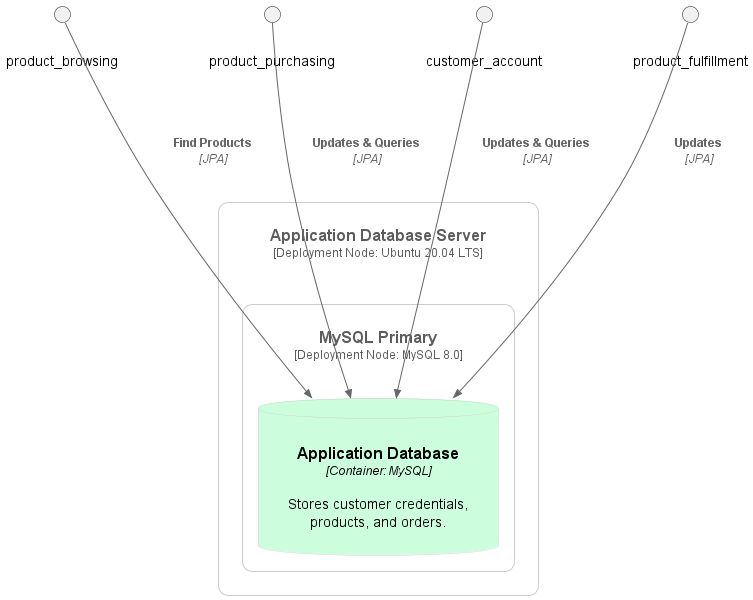

The diagram above was rendered by PlantUML. Its source (embedded in the PNG):
@startuml FocusDB

' left to right direction

!include https://raw.githubusercontent.com/plantuml-stdlib/C4-PlantUML/master/C4_Deployment.puml

!define DEVICONS https://raw.githubusercontent.com/tupadr3/plantuml-icon-font-sprites/master/devicons
!include DEVICONS/laravel.puml
!include DEVICONS/javascript.puml
!include DEVICONS/mysql.puml
!include DEVICONS/chrome.puml

!define AWSPuml https://raw.githubusercontent.com/awslabs/aws-icons-for-plantuml/v11.1/dist
!includeurl AWSPuml/AWSCommon.puml
!includeurl AWSPuml/Database/RDS.puml
!includeurl AWSPuml/Compute/EC2.puml
!includeurl AWSPuml/Compute/EC2AutoScaling.puml
!includeurl AWSPuml/NetworkingContentDelivery/ElasticLoadBalancing.puml
!includeurl AWSPuml/Storage/SimpleStorageService.puml
' make orange
AddContainerTag("AWS", $borderColor="#ff9900", $bgColor="#ffffff", $fontColor="#000000")

AddContainerTag("browser", $bgColor="#bcddfc", $fontColor="#000000")
AddContainerTag("database", $bgColor="#ccfddd", $fontColor="#000000", $borderColor="#cccccc")

skinparam roundcorner 20
skinparam Padding 20


UpdateElementStyle(node, $borderColor="#cccccc", $fontColor="#5c5c5c")
UpdateElementStyle(container, $bgColor="#5388cb")

hide stereotype


' Deployment_Node(computer, "Customers Computer", "Deployment Node: MS Windows, Apple MacOS or Linux") {
'     Deployment_Node(browser, "Web Browser", "Deployment Node: Chrome, Firefox, Safari or Edge") {
'         Container(web_page, "Interactive Web Pages", "Container: JSF & JavaScript", "Provides the environment in which customers can view producsts.", $tags="browser")
'     }
' }

' Deployment_Node(sahara, "Sahara", "Deployment Node: Sahara eCommerce Data Centre") {

    ' Deployment_Node(web_server, "Web Server", "Deployment Node: Ubuntu 20.04 LTS") {
    '     Deployment_Node(apache, "Apache TomEE", "Deployment Node: Apache TomeEE 8.0") {
    '         Container(web_application, "Web Application", "Container: J2EE Server", "Delivers web front-end for the on-line store.")
    '     }
    ' }

    ' Deployment_Node(lb, "Load Balancer", $sprite="EC2AutoScaling,color=#ff9900", $tags="AWS") {

    ' }

    ' Deployment_Node(scale, "Auto-scaling Group", "Desired Capactiy: 4", $sprite="EC2AutoScaling,color=#ff9900", $tags="AWS") {
    ' Deployment_Node(product_browsing_server, "Product Browsing Server", "Deployment Node: Ubuntu 20.04 LTS & Java 17 LTS") {
    '     Container(product_browsing, "Product Browsing", "Container: Java", "Provides backend logic for browsing or searching for products.")
    ' }
    ' }

    ' Deployment_Node(product_purchasing_server, "Product Purchasing Server", "Deployment Node: Ubuntu 20.04 LTS & Java 17 LTS") {
    '     Container(product_purchasing, "Product Purchasing", "Container: Java", "Provides backend logic for purchasing products.")
    ' }

    ' Deployment_Node(customer_account_server, "Customer Account Server", "Deployment Node: Ubuntu 20.04 LTS & Java 17 LTS") {
    '     Container(customer_account, "Customer Account Management", "Container: Java", "Provides backend logic for customer account management.")
    ' }

    ' Deployment_Node(product_fulfillment_server, "Product Fulfillment Server", "Deployment Node: Ubuntu 20.04 LTS & Java 17 LTS") {
    '     Container(product_fulfillment, "Product Fulfillment", "Container: Java", "Provides backend logic for fulfilling products.")
    ' }

    Deployment_Node(application_database_server, "Application Database Server", "Deployment Node: Ubuntu 20.04 LTS") {
        Deployment_Node(mysql, "MySQL Primary", "Deployment Node: MySQL 8.0") {
            ContainerDb(db, "Application Database", "Container: MySQL", "Stores customer credentials, products, and orders.", $tags="database")
        }
    }
' }

' Rel_L(web_application, web_page, "Delivers content to the customers browser.", "HTTPS")
' Rel(web_application, lb, "Find & Retrieve Product Details", "RMI")
' Rel(lb, product_browsing, "Route Request")
' Rel(web_application, product_purchasing, "Purchase Products", "RMI")
' Rel(web_application, customer_account, "CRUD Customer Accounts", "RMI")
' Rel(web_application, product_fulfillment, "Query Order Status", "RMI")

Rel(product_browsing, db, "Find Products", "JPA")
Rel(product_purchasing, db, "Updates & Queries", "JPA")
Rel(customer_account, db, "Updates & Queries", "JPA")
Rel(product_fulfillment, db, "Updates", "JPA")

@enduml